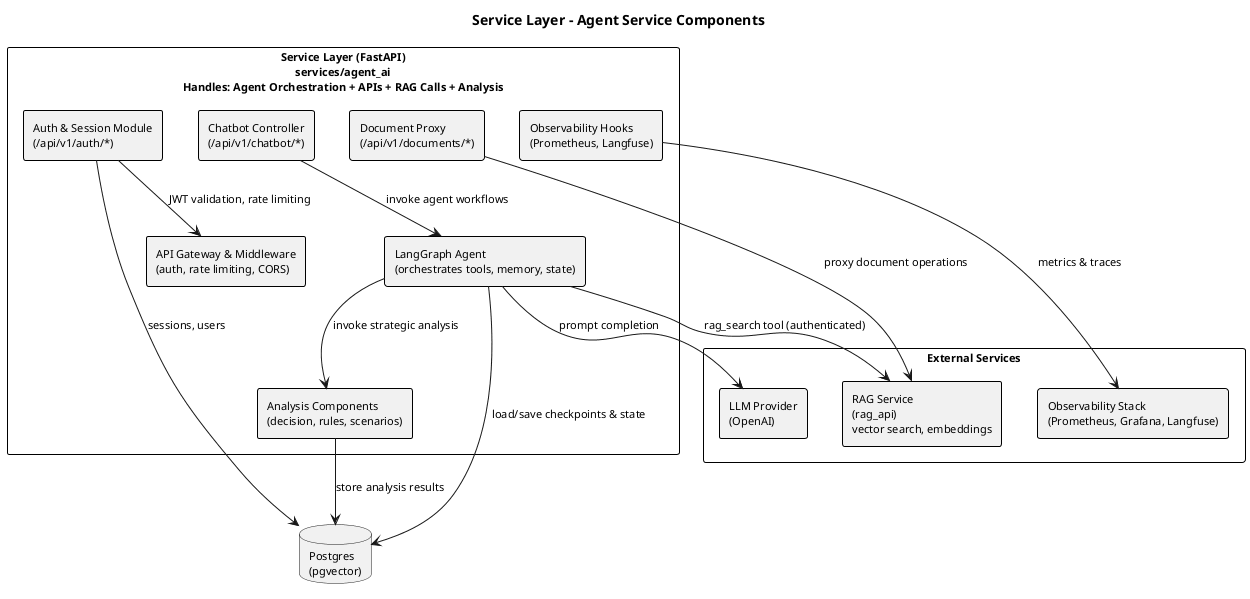

The diagram above was rendered by PlantUML. Its source (embedded in the PNG):
@startuml service_layer_details
title Service Layer - Agent Service Components

skinparam shadowing false
skinparam defaultFontName Arial
skinparam defaultFontSize 11
skinparam rectangle {
  BorderColor #000000
  BorderThickness 1
}

rectangle "Service Layer (FastAPI)\nservices/agent_ai\n**Handles: Agent Orchestration + APIs + RAG Calls + Analysis**" as SERVICE {
  rectangle "API Gateway & Middleware\n(auth, rate limiting, CORS)" as MIDDLEWARE
  rectangle "Auth & Session Module\n(/api/v1/auth/*)" as AUTH
  rectangle "Chatbot Controller\n(/api/v1/chatbot/*)" as CHAT
  rectangle "Document Proxy\n(/api/v1/documents/*)" as DOCS
  rectangle "LangGraph Agent\n(orchestrates tools, memory, state)" as GRAPH
  rectangle "Analysis Components\n(decision, rules, scenarios)" as ANALYSIS
  rectangle "Observability Hooks\n(Prometheus, Langfuse)" as OBS
}

rectangle "External Services" as EXT {
  rectangle "RAG Service\n(rag_api)\nvector search, embeddings" as RAG
  rectangle "LLM Provider\n(OpenAI)" as LLM
  rectangle "Observability Stack\n(Prometheus, Grafana, Langfuse)" as PROM
}

database "Postgres\n(pgvector)" as DB

AUTH --> MIDDLEWARE : JWT validation, rate limiting
CHAT --> GRAPH : invoke agent workflows
DOCS --> RAG : proxy document operations
GRAPH --> RAG : rag_search tool (authenticated)
GRAPH --> ANALYSIS : invoke strategic analysis
ANALYSIS --> DB : store analysis results
GRAPH --> LLM : prompt completion
GRAPH --> DB : load/save checkpoints & state
AUTH --> DB : sessions, users
OBS --> PROM : metrics & traces

@enduml